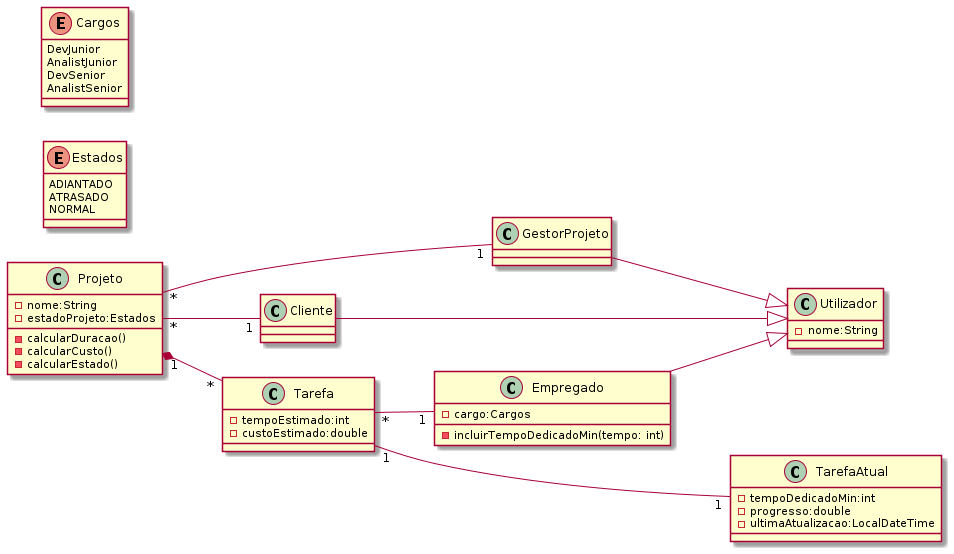

The diagram above was rendered by PlantUML. Its source (embedded in the PNG):
@startuml
left to right direction

class Projeto{
	- nome:String
	- estadoProjeto:Estados 
	- calcularDuracao()
	- calcularCusto()
	- calcularEstado()
}

enum Estados{
	ADIANTADO
	ATRASADO
	NORMAL
}

enum Cargos{
	DevJunior
	AnalistJunior
	DevSenior
	AnalistSenior
}

class Utilizador{
    - nome:String
}

class Empregado{
	- cargo:Cargos
 	- incluirTempoDedicadoMin(tempo: int)
}

class Cliente{
	
}

class Tarefa{
	- tempoEstimado:int 
	- custoEstimado:double
}

class TarefaAtual{
	- tempoDedicadoMin:int 
	- progresso:double     
	- ultimaAtualizacao:LocalDateTime
}

Empregado --|> Utilizador
GestorProjeto --|> Utilizador
Cliente --|> Utilizador
Tarefa "1" --- "1" TarefaAtual
Projeto "*" --- "1" GestorProjeto
Projeto "*" -- "1" Cliente
Tarefa "*" -- "1" Empregado
Projeto "1"  *-- "*" Tarefa

@enduml